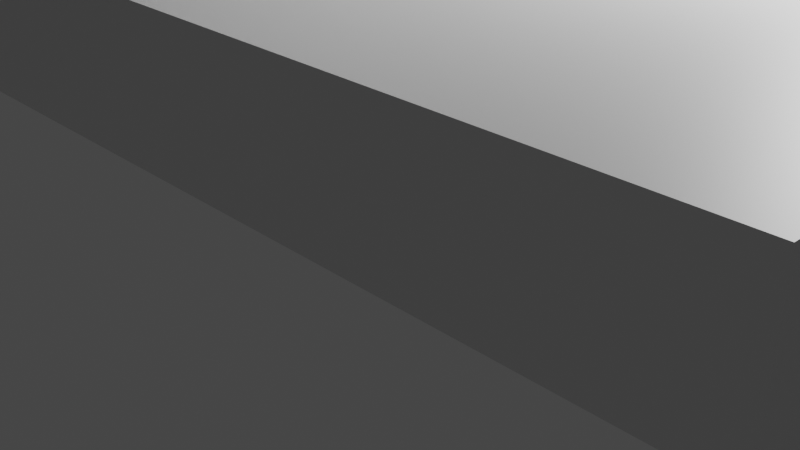 # Source: untitled.blend  (saved by Blender 3.6.13; exported with 4.5.12 LTS)
import bpy
from mathutils import Matrix  # noqa: F401  (used for matrix-valued properties, if any)

bpy.ops.wm.read_factory_settings(use_empty=True)
scene = bpy.context.scene
scene.name = 'Scene'

# ---- collections
col_collection = bpy.data.collections.new('Collection'); scene.collection.children.link(col_collection)

# ---- materials (node trees are filled in below, after node groups)
mat_material = bpy.data.materials.new('Material')
mat_material.alpha_threshold = 0.0
mat_material.use_transparent_shadow = False
mat_material.roughness = 0.5
mat_material.line_color = (0.0, 0.0, 0.0, 1.0)

# ---- material node trees
mat_material.use_nodes = True; mat_material.node_tree.nodes.clear()
_N = mat_material.node_tree.nodes; _L = mat_material.node_tree.links
n0 = _N.new('ShaderNodeOutputMaterial'); n0.name = 'Material Output'; n0.location = (300, 300)
n1 = _N.new('ShaderNodeBsdfPrincipled'); n1.name = 'Principled BSDF'; n1.location = (10, 300)
n1.distribution = 'GGX'
n1.subsurface_method = 'RANDOM_WALK_SKIN'
n1.inputs[3].default_value = 1.45
n1.inputs[27].default_value = (0.0, 0.0, 0.0, 1.0)
n1.inputs[28].default_value = 1.0
_L.new(n1.outputs[0], n0.inputs[0])
n0.is_active_output = True

# ---- world
world_world = bpy.data.worlds.new('World'); scene.world = world_world
world_world.use_nodes = True; world_world.node_tree.nodes.clear()
_N = world_world.node_tree.nodes; _L = world_world.node_tree.links
n0 = _N.new('ShaderNodeOutputWorld'); n0.name = 'World Output'; n0.location = (300, 300)
n1 = _N.new('ShaderNodeBackground'); n1.name = 'Background'; n1.location = (10, 300)
n1.inputs[0].default_value = (0.05088, 0.05088, 0.05088, 1.0)
_L.new(n1.outputs[0], n0.inputs[0])
n0.is_active_output = True
world_world.color = (0.05088, 0.05088, 0.05088)
world_world.use_sun_shadow = False
world_world.sun_shadow_jitter_overblur = 0.0

# ---- cameras
cam_camera = bpy.data.cameras.new('Camera')
cam_camera.clip_end = 100.0
cam_camera.ortho_scale = 7.314

# ---- lights
light_light = bpy.data.lights.new('Light', 'POINT')
light_light.transmission_factor = 0.0
light_light.energy = 1000.0
light_light.shadow_soft_size = 0.1
light_light.shadow_maximum_resolution = 0.006
light_light.use_absolute_resolution = True

# ---- meshes
me_cube = bpy.data.meshes.new('Cube')
me_cube.from_pydata([(1.0, 1.0, 1.0), (1.0, 1.0, -1.0), (1.0, -1.0, 1.0), (1.0, -1.0, -1.0), (-1.0, 1.0, 1.0), (-1.0, 1.0, -1.0), (-1.0, -1.0, 1.0), (-1.0, -1.0, -1.0)], [], [(0, 4, 6, 2), (3, 2, 6, 7), (7, 6, 4, 5), (5, 1, 3, 7), (1, 0, 2, 3), (5, 4, 0, 1)])
_uv = me_cube.uv_layers.new(name='UVMap')
_uv.uv.foreach_set('vector', [0.625, 0.5, 0.875, 0.5, 0.875, 0.75, 0.625, 0.75, 0.375, 0.75, 0.625, 0.75, 0.625, 1.0, 0.375, 1.0, 0.375, 0.0, 0.625, 0.0, 0.625, 0.25, 0.375, 0.25, 0.125, 0.5, 0.375, 0.5, 0.375, 0.75, 0.125, 0.75, 0.375, 0.5, 0.625, 0.5, 0.625, 0.75, 0.375, 0.75, 0.375, 0.25, 0.625, 0.25, 0.625, 0.5, 0.375, 0.5])
me_cube.materials.append(mat_material)
me_cube.use_mirror_vertex_groups = False
me_cube.update()
me_cube_001 = bpy.data.meshes.new('Cube.001')
me_cube_001.from_pydata([(-1.0, -1.0, -1.0), (-1.0, -1.0, 1.0), (-1.0, 1.0, -1.0), (-1.0, 1.0, 1.0), (1.0, -1.0, -1.0), (1.0, -1.0, 1.0), (1.0, 1.0, -1.0), (1.0, 1.0, 1.0)], [], [(0, 1, 3, 2), (2, 3, 7, 6), (6, 7, 5, 4), (4, 5, 1, 0), (2, 6, 4, 0), (7, 3, 1, 5)])
_uv = me_cube_001.uv_layers.new(name='UVMap')
_uv.uv.foreach_set('vector', [0.375, 0.0, 0.625, 0.0, 0.625, 0.25, 0.375, 0.25, 0.375, 0.25, 0.625, 0.25, 0.625, 0.5, 0.375, 0.5, 0.375, 0.5, 0.625, 0.5, 0.625, 0.75, 0.375, 0.75, 0.375, 0.75, 0.625, 0.75, 0.625, 1.0, 0.375, 1.0, 0.125, 0.5, 0.375, 0.5, 0.375, 0.75, 0.125, 0.75, 0.625, 0.5, 0.875, 0.5, 0.875, 0.75, 0.625, 0.75])
me_cube_001.update()

# ---- objects
ob_cube = bpy.data.objects.new('Cube', me_cube)
ob_light = bpy.data.objects.new('Light', light_light)
ob_camera = bpy.data.objects.new('Camera', cam_camera)
ob_mball = bpy.data.objects.new('Mball', None)
ob_mball_001 = bpy.data.objects.new('Mball.001', None)
ob_mball_002 = bpy.data.objects.new('Mball.002', None)
ob_mball_003 = bpy.data.objects.new('Mball.003', None)
ob_mball_004 = bpy.data.objects.new('Mball.004', None)
ob_mball_005 = bpy.data.objects.new('Mball.005', None)
ob_cube_001 = bpy.data.objects.new('Cube.001', me_cube_001)

# ---- transforms, parenting, visibility, modifiers, constraints
ob_cube.location = (0.0, 0.0, 2.912)
ob_cube.scale = (6.0, 4.0, 0.496)
ob_cube.lock_rotations_4d = False
ob_cube.empty_display_type = 'ARROWS'
ob_cube.lineart.crease_threshold = 0.0
ob_light.location = (4.076, 1.005, 5.904)
ob_light.rotation_euler = (0.6503, 0.05522, 1.866)
ob_light.lock_rotations_4d = False
ob_light.empty_display_type = 'ARROWS'
ob_light.color = (0.0, 0.0, 0.0, 0.0)
ob_light.lineart.crease_threshold = 0.0
ob_camera.location = (7.359, -6.926, 4.958)
ob_camera.rotation_euler = (1.109, 0.0, 0.8149)
ob_camera.lock_rotations_4d = False
ob_camera.empty_display_type = 'ARROWS'
ob_camera.color = (0.0, 0.0, 0.0, 0.0)
ob_camera.display_type = 'WIRE'
ob_camera.lineart.crease_threshold = 0.0
ob_mball.location = (5.147, 3.881, 1.129)
ob_mball.scale = (1.0, 0.1911, 1.0)
ob_mball.empty_image_offset = (0.0, 0.0)
ob_mball_001.location = (-5.126, 3.881, 1.129)
ob_mball_001.scale = (1.0, 0.1911, 1.0)
ob_mball_001.empty_image_offset = (0.0, 0.0)
ob_mball_002.location = (5.147, -3.862, 1.129)
ob_mball_002.scale = (1.0, 0.1911, 1.0)
ob_mball_002.empty_image_offset = (0.0, 0.0)
ob_mball_003.location = (5.147, 3.881, 1.129)
ob_mball_003.scale = (1.0, 0.1911, 1.0)
ob_mball_003.empty_image_offset = (0.0, 0.0)
ob_mball_004.location = (-5.175, -3.862, 1.129)
ob_mball_004.scale = (1.0, 0.1911, 1.0)
ob_mball_004.empty_image_offset = (0.0, 0.0)
ob_mball_005.location = (-0.1109, 0.1938, 3.568)
ob_mball_005.scale = (1.0, 1.0, 0.1425)
ob_mball_005.empty_image_offset = (0.0, 0.0)
ob_cube_001.location = (-3.403, 0.2138, 6.822)
ob_cube_001.rotation_euler = (0.0, -0.4472, 0.0)
ob_cube_001.scale = (0.2262, 1.862, 3.821)

# ---- collection membership
col_collection.objects.link(ob_cube)
col_collection.objects.link(ob_light)
col_collection.objects.link(ob_camera)
col_collection.objects.link(ob_mball)
col_collection.objects.link(ob_mball_001)
col_collection.objects.link(ob_mball_002)
col_collection.objects.link(ob_mball_003)
col_collection.objects.link(ob_mball_004)
col_collection.objects.link(ob_mball_005)
col_collection.objects.link(ob_cube_001)

# ---- scene / render settings (as saved in the file)
scene.camera = ob_camera
scene.frame_start = 1; scene.frame_end = 250; scene.frame_set(1)
scene.render.engine = 'BLENDER_EEVEE_NEXT'
scene.cycles.sampling_pattern = 'TABULATED_SOBOL'
scene.view_settings.view_transform = 'Filmic'
bpy.context.view_layer.update()
